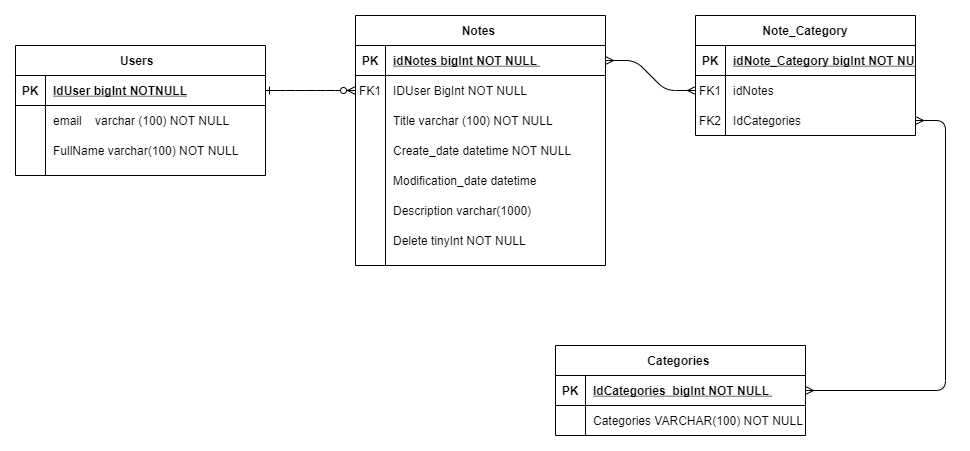

The diagram above was exported from draw.io. Its source (the exported page's mxGraphModel, read from the mxfile embedded in the PNG):
<mxGraphModel dx="1019" dy="492" grid="1" gridSize="10" guides="1" tooltips="1" connect="1" arrows="1" fold="1" page="1" pageScale="1" pageWidth="850" pageHeight="1100" math="0" shadow="0" extFonts="Permanent Marker^https://fonts.googleapis.com/css?family=Permanent+Marker">
  <root>
    <mxCell id="0" />
    <mxCell id="1" parent="0" />
    <mxCell id="C-vyLk0tnHw3VtMMgP7b-1" value="" style="edgeStyle=entityRelationEdgeStyle;endArrow=ERzeroToMany;startArrow=ERone;endFill=1;startFill=0;" parent="1" source="C-vyLk0tnHw3VtMMgP7b-24" target="C-vyLk0tnHw3VtMMgP7b-6" edge="1">
      <mxGeometry width="100" height="100" relative="1" as="geometry">
        <mxPoint x="340" y="720" as="sourcePoint" />
        <mxPoint x="440" y="620" as="targetPoint" />
      </mxGeometry>
    </mxCell>
    <mxCell id="C-vyLk0tnHw3VtMMgP7b-2" value="Notes " style="shape=table;startSize=30;container=1;collapsible=1;childLayout=tableLayout;fixedRows=1;rowLines=0;fontStyle=1;align=center;resizeLast=1;" parent="1" vertex="1">
      <mxGeometry x="370" y="30" width="250" height="250" as="geometry" />
    </mxCell>
    <mxCell id="C-vyLk0tnHw3VtMMgP7b-3" value="" style="shape=partialRectangle;collapsible=0;dropTarget=0;pointerEvents=0;fillColor=none;points=[[0,0.5],[1,0.5]];portConstraint=eastwest;top=0;left=0;right=0;bottom=1;" parent="C-vyLk0tnHw3VtMMgP7b-2" vertex="1">
      <mxGeometry y="30" width="250" height="30" as="geometry" />
    </mxCell>
    <mxCell id="C-vyLk0tnHw3VtMMgP7b-4" value="PK" style="shape=partialRectangle;overflow=hidden;connectable=0;fillColor=none;top=0;left=0;bottom=0;right=0;fontStyle=1;" parent="C-vyLk0tnHw3VtMMgP7b-3" vertex="1">
      <mxGeometry width="30" height="30" as="geometry" />
    </mxCell>
    <mxCell id="C-vyLk0tnHw3VtMMgP7b-5" value="idNotes bigInt NOT NULL " style="shape=partialRectangle;overflow=hidden;connectable=0;fillColor=none;top=0;left=0;bottom=0;right=0;align=left;spacingLeft=6;fontStyle=5;" parent="C-vyLk0tnHw3VtMMgP7b-3" vertex="1">
      <mxGeometry x="30" width="220" height="30" as="geometry" />
    </mxCell>
    <mxCell id="C-vyLk0tnHw3VtMMgP7b-6" value="" style="shape=partialRectangle;collapsible=0;dropTarget=0;pointerEvents=0;fillColor=none;points=[[0,0.5],[1,0.5]];portConstraint=eastwest;top=0;left=0;right=0;bottom=0;" parent="C-vyLk0tnHw3VtMMgP7b-2" vertex="1">
      <mxGeometry y="60" width="250" height="30" as="geometry" />
    </mxCell>
    <mxCell id="C-vyLk0tnHw3VtMMgP7b-7" value="FK1" style="shape=partialRectangle;overflow=hidden;connectable=0;fillColor=none;top=0;left=0;bottom=0;right=0;" parent="C-vyLk0tnHw3VtMMgP7b-6" vertex="1">
      <mxGeometry width="30" height="30" as="geometry" />
    </mxCell>
    <mxCell id="C-vyLk0tnHw3VtMMgP7b-8" value="IDUser BigInt NOT NULL" style="shape=partialRectangle;overflow=hidden;connectable=0;fillColor=none;top=0;left=0;bottom=0;right=0;align=left;spacingLeft=6;" parent="C-vyLk0tnHw3VtMMgP7b-6" vertex="1">
      <mxGeometry x="30" width="220" height="30" as="geometry" />
    </mxCell>
    <mxCell id="C-vyLk0tnHw3VtMMgP7b-9" value="" style="shape=partialRectangle;collapsible=0;dropTarget=0;pointerEvents=0;fillColor=none;points=[[0,0.5],[1,0.5]];portConstraint=eastwest;top=0;left=0;right=0;bottom=0;" parent="C-vyLk0tnHw3VtMMgP7b-2" vertex="1">
      <mxGeometry y="90" width="250" height="30" as="geometry" />
    </mxCell>
    <mxCell id="C-vyLk0tnHw3VtMMgP7b-10" value="" style="shape=partialRectangle;overflow=hidden;connectable=0;fillColor=none;top=0;left=0;bottom=0;right=0;" parent="C-vyLk0tnHw3VtMMgP7b-9" vertex="1">
      <mxGeometry width="30" height="30" as="geometry" />
    </mxCell>
    <mxCell id="C-vyLk0tnHw3VtMMgP7b-11" value="Title varchar (100) NOT NULL " style="shape=partialRectangle;overflow=hidden;connectable=0;fillColor=none;top=0;left=0;bottom=0;right=0;align=left;spacingLeft=6;" parent="C-vyLk0tnHw3VtMMgP7b-9" vertex="1">
      <mxGeometry x="30" width="220" height="30" as="geometry" />
    </mxCell>
    <mxCell id="HA-RrvX2xoMmYymgBAWl-8" value="" style="shape=partialRectangle;collapsible=0;dropTarget=0;pointerEvents=0;fillColor=none;top=0;left=0;bottom=0;right=0;points=[[0,0.5],[1,0.5]];portConstraint=eastwest;" parent="C-vyLk0tnHw3VtMMgP7b-2" vertex="1">
      <mxGeometry y="120" width="250" height="30" as="geometry" />
    </mxCell>
    <mxCell id="HA-RrvX2xoMmYymgBAWl-9" value="" style="shape=partialRectangle;connectable=0;fillColor=none;top=0;left=0;bottom=0;right=0;editable=1;overflow=hidden;" parent="HA-RrvX2xoMmYymgBAWl-8" vertex="1">
      <mxGeometry width="30" height="30" as="geometry" />
    </mxCell>
    <mxCell id="HA-RrvX2xoMmYymgBAWl-10" value="Create_date datetime NOT NULL " style="shape=partialRectangle;connectable=0;fillColor=none;top=0;left=0;bottom=0;right=0;align=left;spacingLeft=6;overflow=hidden;" parent="HA-RrvX2xoMmYymgBAWl-8" vertex="1">
      <mxGeometry x="30" width="220" height="30" as="geometry" />
    </mxCell>
    <mxCell id="HA-RrvX2xoMmYymgBAWl-5" value="" style="shape=partialRectangle;collapsible=0;dropTarget=0;pointerEvents=0;fillColor=none;top=0;left=0;bottom=0;right=0;points=[[0,0.5],[1,0.5]];portConstraint=eastwest;" parent="C-vyLk0tnHw3VtMMgP7b-2" vertex="1">
      <mxGeometry y="150" width="250" height="30" as="geometry" />
    </mxCell>
    <mxCell id="HA-RrvX2xoMmYymgBAWl-6" value="" style="shape=partialRectangle;connectable=0;fillColor=none;top=0;left=0;bottom=0;right=0;editable=1;overflow=hidden;" parent="HA-RrvX2xoMmYymgBAWl-5" vertex="1">
      <mxGeometry width="30" height="30" as="geometry" />
    </mxCell>
    <mxCell id="HA-RrvX2xoMmYymgBAWl-7" value="Modification_date datetime  " style="shape=partialRectangle;connectable=0;fillColor=none;top=0;left=0;bottom=0;right=0;align=left;spacingLeft=6;overflow=hidden;" parent="HA-RrvX2xoMmYymgBAWl-5" vertex="1">
      <mxGeometry x="30" width="220" height="30" as="geometry" />
    </mxCell>
    <mxCell id="HA-RrvX2xoMmYymgBAWl-11" value="" style="shape=partialRectangle;collapsible=0;dropTarget=0;pointerEvents=0;fillColor=none;top=0;left=0;bottom=0;right=0;points=[[0,0.5],[1,0.5]];portConstraint=eastwest;" parent="C-vyLk0tnHw3VtMMgP7b-2" vertex="1">
      <mxGeometry y="180" width="250" height="30" as="geometry" />
    </mxCell>
    <mxCell id="HA-RrvX2xoMmYymgBAWl-12" value="" style="shape=partialRectangle;connectable=0;fillColor=none;top=0;left=0;bottom=0;right=0;editable=1;overflow=hidden;" parent="HA-RrvX2xoMmYymgBAWl-11" vertex="1">
      <mxGeometry width="30" height="30" as="geometry" />
    </mxCell>
    <mxCell id="HA-RrvX2xoMmYymgBAWl-13" value="Description varchar(1000) " style="shape=partialRectangle;connectable=0;fillColor=none;top=0;left=0;bottom=0;right=0;align=left;spacingLeft=6;overflow=hidden;" parent="HA-RrvX2xoMmYymgBAWl-11" vertex="1">
      <mxGeometry x="30" width="220" height="30" as="geometry" />
    </mxCell>
    <mxCell id="BQCvGULHIeU02Id1i4ag-1" value="" style="shape=partialRectangle;collapsible=0;dropTarget=0;pointerEvents=0;fillColor=none;top=0;left=0;bottom=0;right=0;points=[[0,0.5],[1,0.5]];portConstraint=eastwest;" parent="C-vyLk0tnHw3VtMMgP7b-2" vertex="1">
      <mxGeometry y="210" width="250" height="30" as="geometry" />
    </mxCell>
    <mxCell id="BQCvGULHIeU02Id1i4ag-2" value="" style="shape=partialRectangle;connectable=0;fillColor=none;top=0;left=0;bottom=0;right=0;editable=1;overflow=hidden;" parent="BQCvGULHIeU02Id1i4ag-1" vertex="1">
      <mxGeometry width="30" height="30" as="geometry" />
    </mxCell>
    <mxCell id="BQCvGULHIeU02Id1i4ag-3" value="Delete tinyInt NOT NULL " style="shape=partialRectangle;connectable=0;fillColor=none;top=0;left=0;bottom=0;right=0;align=left;spacingLeft=6;overflow=hidden;" parent="BQCvGULHIeU02Id1i4ag-1" vertex="1">
      <mxGeometry x="30" width="220" height="30" as="geometry" />
    </mxCell>
    <mxCell id="C-vyLk0tnHw3VtMMgP7b-13" value="Categories " style="shape=table;startSize=30;container=1;collapsible=1;childLayout=tableLayout;fixedRows=1;rowLines=0;fontStyle=1;align=center;resizeLast=1;" parent="1" vertex="1">
      <mxGeometry x="570" y="360" width="250" height="90" as="geometry" />
    </mxCell>
    <mxCell id="C-vyLk0tnHw3VtMMgP7b-14" value="" style="shape=partialRectangle;collapsible=0;dropTarget=0;pointerEvents=0;fillColor=none;points=[[0,0.5],[1,0.5]];portConstraint=eastwest;top=0;left=0;right=0;bottom=1;" parent="C-vyLk0tnHw3VtMMgP7b-13" vertex="1">
      <mxGeometry y="30" width="250" height="30" as="geometry" />
    </mxCell>
    <mxCell id="C-vyLk0tnHw3VtMMgP7b-15" value="PK" style="shape=partialRectangle;overflow=hidden;connectable=0;fillColor=none;top=0;left=0;bottom=0;right=0;fontStyle=1;" parent="C-vyLk0tnHw3VtMMgP7b-14" vertex="1">
      <mxGeometry width="30" height="30" as="geometry" />
    </mxCell>
    <mxCell id="C-vyLk0tnHw3VtMMgP7b-16" value="IdCategories  bigInt NOT NULL " style="shape=partialRectangle;overflow=hidden;connectable=0;fillColor=none;top=0;left=0;bottom=0;right=0;align=left;spacingLeft=6;fontStyle=5;" parent="C-vyLk0tnHw3VtMMgP7b-14" vertex="1">
      <mxGeometry x="30" width="220" height="30" as="geometry" />
    </mxCell>
    <mxCell id="C-vyLk0tnHw3VtMMgP7b-17" value="" style="shape=partialRectangle;collapsible=0;dropTarget=0;pointerEvents=0;fillColor=none;points=[[0,0.5],[1,0.5]];portConstraint=eastwest;top=0;left=0;right=0;bottom=0;" parent="C-vyLk0tnHw3VtMMgP7b-13" vertex="1">
      <mxGeometry y="60" width="250" height="30" as="geometry" />
    </mxCell>
    <mxCell id="C-vyLk0tnHw3VtMMgP7b-18" value="" style="shape=partialRectangle;overflow=hidden;connectable=0;fillColor=none;top=0;left=0;bottom=0;right=0;" parent="C-vyLk0tnHw3VtMMgP7b-17" vertex="1">
      <mxGeometry width="30" height="30" as="geometry" />
    </mxCell>
    <mxCell id="C-vyLk0tnHw3VtMMgP7b-19" value="Categories VARCHAR(100) NOT NULL " style="shape=partialRectangle;overflow=hidden;connectable=0;fillColor=none;top=0;left=0;bottom=0;right=0;align=left;spacingLeft=6;" parent="C-vyLk0tnHw3VtMMgP7b-17" vertex="1">
      <mxGeometry x="30" width="220" height="30" as="geometry" />
    </mxCell>
    <mxCell id="C-vyLk0tnHw3VtMMgP7b-23" value="Users  " style="shape=table;startSize=30;container=1;collapsible=1;childLayout=tableLayout;fixedRows=1;rowLines=0;fontStyle=1;align=center;resizeLast=1;" parent="1" vertex="1">
      <mxGeometry x="30" y="60" width="250" height="130" as="geometry" />
    </mxCell>
    <mxCell id="C-vyLk0tnHw3VtMMgP7b-24" value="" style="shape=partialRectangle;collapsible=0;dropTarget=0;pointerEvents=0;fillColor=none;points=[[0,0.5],[1,0.5]];portConstraint=eastwest;top=0;left=0;right=0;bottom=1;" parent="C-vyLk0tnHw3VtMMgP7b-23" vertex="1">
      <mxGeometry y="30" width="250" height="30" as="geometry" />
    </mxCell>
    <mxCell id="C-vyLk0tnHw3VtMMgP7b-25" value="PK" style="shape=partialRectangle;overflow=hidden;connectable=0;fillColor=none;top=0;left=0;bottom=0;right=0;fontStyle=1;" parent="C-vyLk0tnHw3VtMMgP7b-24" vertex="1">
      <mxGeometry width="30" height="30" as="geometry" />
    </mxCell>
    <mxCell id="C-vyLk0tnHw3VtMMgP7b-26" value="IdUser bigInt NOTNULL" style="shape=partialRectangle;overflow=hidden;connectable=0;fillColor=none;top=0;left=0;bottom=0;right=0;align=left;spacingLeft=6;fontStyle=5;" parent="C-vyLk0tnHw3VtMMgP7b-24" vertex="1">
      <mxGeometry x="30" width="220" height="30" as="geometry" />
    </mxCell>
    <mxCell id="C-vyLk0tnHw3VtMMgP7b-27" value="" style="shape=partialRectangle;collapsible=0;dropTarget=0;pointerEvents=0;fillColor=none;points=[[0,0.5],[1,0.5]];portConstraint=eastwest;top=0;left=0;right=0;bottom=0;" parent="C-vyLk0tnHw3VtMMgP7b-23" vertex="1">
      <mxGeometry y="60" width="250" height="30" as="geometry" />
    </mxCell>
    <mxCell id="C-vyLk0tnHw3VtMMgP7b-28" value="" style="shape=partialRectangle;overflow=hidden;connectable=0;fillColor=none;top=0;left=0;bottom=0;right=0;" parent="C-vyLk0tnHw3VtMMgP7b-27" vertex="1">
      <mxGeometry width="30" height="30" as="geometry" />
    </mxCell>
    <mxCell id="C-vyLk0tnHw3VtMMgP7b-29" value="email    varchar (100) NOT NULL " style="shape=partialRectangle;overflow=hidden;connectable=0;fillColor=none;top=0;left=0;bottom=0;right=0;align=left;spacingLeft=6;" parent="C-vyLk0tnHw3VtMMgP7b-27" vertex="1">
      <mxGeometry x="30" width="220" height="30" as="geometry" />
    </mxCell>
    <mxCell id="HA-RrvX2xoMmYymgBAWl-2" value="" style="shape=partialRectangle;collapsible=0;dropTarget=0;pointerEvents=0;fillColor=none;top=0;left=0;bottom=0;right=0;points=[[0,0.5],[1,0.5]];portConstraint=eastwest;" parent="C-vyLk0tnHw3VtMMgP7b-23" vertex="1">
      <mxGeometry y="90" width="250" height="30" as="geometry" />
    </mxCell>
    <mxCell id="HA-RrvX2xoMmYymgBAWl-3" value="" style="shape=partialRectangle;connectable=0;fillColor=none;top=0;left=0;bottom=0;right=0;editable=1;overflow=hidden;" parent="HA-RrvX2xoMmYymgBAWl-2" vertex="1">
      <mxGeometry width="30" height="30" as="geometry" />
    </mxCell>
    <mxCell id="HA-RrvX2xoMmYymgBAWl-4" value="FullName varchar(100) NOT NULL " style="shape=partialRectangle;connectable=0;fillColor=none;top=0;left=0;bottom=0;right=0;align=left;spacingLeft=6;overflow=hidden;" parent="HA-RrvX2xoMmYymgBAWl-2" vertex="1">
      <mxGeometry x="30" width="220" height="30" as="geometry" />
    </mxCell>
    <mxCell id="HA-RrvX2xoMmYymgBAWl-18" value="Note_Category" style="shape=table;startSize=30;container=1;collapsible=1;childLayout=tableLayout;fixedRows=1;rowLines=0;fontStyle=1;align=center;resizeLast=1;" parent="1" vertex="1">
      <mxGeometry x="710" y="30" width="220" height="120" as="geometry" />
    </mxCell>
    <mxCell id="HA-RrvX2xoMmYymgBAWl-19" value="" style="shape=partialRectangle;collapsible=0;dropTarget=0;pointerEvents=0;fillColor=none;top=0;left=0;bottom=1;right=0;points=[[0,0.5],[1,0.5]];portConstraint=eastwest;" parent="HA-RrvX2xoMmYymgBAWl-18" vertex="1">
      <mxGeometry y="30" width="220" height="30" as="geometry" />
    </mxCell>
    <mxCell id="HA-RrvX2xoMmYymgBAWl-20" value="PK" style="shape=partialRectangle;connectable=0;fillColor=none;top=0;left=0;bottom=0;right=0;fontStyle=1;overflow=hidden;" parent="HA-RrvX2xoMmYymgBAWl-19" vertex="1">
      <mxGeometry width="30" height="30" as="geometry" />
    </mxCell>
    <mxCell id="HA-RrvX2xoMmYymgBAWl-21" value="idNote_Category bigInt NOT NULL" style="shape=partialRectangle;connectable=0;fillColor=none;top=0;left=0;bottom=0;right=0;align=left;spacingLeft=6;fontStyle=5;overflow=hidden;" parent="HA-RrvX2xoMmYymgBAWl-19" vertex="1">
      <mxGeometry x="30" width="190" height="30" as="geometry" />
    </mxCell>
    <mxCell id="HA-RrvX2xoMmYymgBAWl-22" value="" style="shape=partialRectangle;collapsible=0;dropTarget=0;pointerEvents=0;fillColor=none;top=0;left=0;bottom=0;right=0;points=[[0,0.5],[1,0.5]];portConstraint=eastwest;" parent="HA-RrvX2xoMmYymgBAWl-18" vertex="1">
      <mxGeometry y="60" width="220" height="30" as="geometry" />
    </mxCell>
    <mxCell id="HA-RrvX2xoMmYymgBAWl-23" value="FK1" style="shape=partialRectangle;connectable=0;fillColor=none;top=0;left=0;bottom=0;right=0;editable=1;overflow=hidden;" parent="HA-RrvX2xoMmYymgBAWl-22" vertex="1">
      <mxGeometry width="30" height="30" as="geometry" />
    </mxCell>
    <mxCell id="HA-RrvX2xoMmYymgBAWl-24" value="idNotes" style="shape=partialRectangle;connectable=0;fillColor=none;top=0;left=0;bottom=0;right=0;align=left;spacingLeft=6;overflow=hidden;" parent="HA-RrvX2xoMmYymgBAWl-22" vertex="1">
      <mxGeometry x="30" width="190" height="30" as="geometry" />
    </mxCell>
    <mxCell id="HA-RrvX2xoMmYymgBAWl-25" value="" style="shape=partialRectangle;collapsible=0;dropTarget=0;pointerEvents=0;fillColor=none;top=0;left=0;bottom=0;right=0;points=[[0,0.5],[1,0.5]];portConstraint=eastwest;" parent="HA-RrvX2xoMmYymgBAWl-18" vertex="1">
      <mxGeometry y="90" width="220" height="30" as="geometry" />
    </mxCell>
    <mxCell id="HA-RrvX2xoMmYymgBAWl-26" value="FK2" style="shape=partialRectangle;connectable=0;fillColor=none;top=0;left=0;bottom=0;right=0;editable=1;overflow=hidden;" parent="HA-RrvX2xoMmYymgBAWl-25" vertex="1">
      <mxGeometry width="30" height="30" as="geometry" />
    </mxCell>
    <mxCell id="HA-RrvX2xoMmYymgBAWl-27" value="IdCategories" style="shape=partialRectangle;connectable=0;fillColor=none;top=0;left=0;bottom=0;right=0;align=left;spacingLeft=6;overflow=hidden;" parent="HA-RrvX2xoMmYymgBAWl-25" vertex="1">
      <mxGeometry x="30" width="190" height="30" as="geometry" />
    </mxCell>
    <mxCell id="HA-RrvX2xoMmYymgBAWl-31" value="" style="edgeStyle=entityRelationEdgeStyle;fontSize=12;html=1;endArrow=ERmany;startArrow=ERmany;exitX=1;exitY=0.5;exitDx=0;exitDy=0;" parent="1" source="C-vyLk0tnHw3VtMMgP7b-3" target="HA-RrvX2xoMmYymgBAWl-22" edge="1">
      <mxGeometry width="100" height="100" relative="1" as="geometry">
        <mxPoint x="710" y="210" as="sourcePoint" />
        <mxPoint x="810" y="110" as="targetPoint" />
      </mxGeometry>
    </mxCell>
    <mxCell id="HA-RrvX2xoMmYymgBAWl-32" value="" style="edgeStyle=entityRelationEdgeStyle;fontSize=12;html=1;endArrow=ERmany;startArrow=ERmany;" parent="1" source="HA-RrvX2xoMmYymgBAWl-25" target="C-vyLk0tnHw3VtMMgP7b-14" edge="1">
      <mxGeometry width="100" height="100" relative="1" as="geometry">
        <mxPoint x="920" y="135" as="sourcePoint" />
        <mxPoint x="1090" y="170" as="targetPoint" />
      </mxGeometry>
    </mxCell>
  </root>
</mxGraphModel>